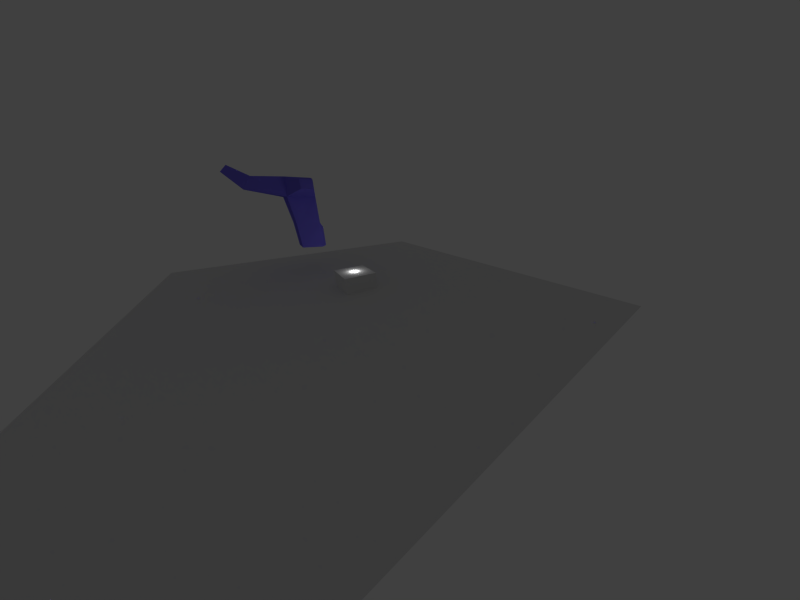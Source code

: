 # Source: scene.blend  (saved by Blender 2.73.0; exported with 4.5.12 LTS)
import bpy
from mathutils import Matrix  # noqa: F401  (used for matrix-valued properties, if any)

bpy.ops.wm.read_factory_settings(use_empty=True)
scene = bpy.context.scene
scene.name = 'Scene'

# ---- collections
col_collection_1 = bpy.data.collections.new('Collection 1'); scene.collection.children.link(col_collection_1)

# ---- materials (node trees are filled in below, after node groups)
mat_objectmaterial = bpy.data.materials.new('ObjectMaterial')
mat_objectmaterial.alpha_threshold = 0.0
mat_objectmaterial.use_transparent_shadow = False
mat_objectmaterial.diffuse_color = (0.1815, 0.1512, 0.8, 1.0)
mat_objectmaterial.specular_color = (0.1052, 1.0, 0.1035)
mat_objectmaterial.roughness = 0.5
mat_planematerial = bpy.data.materials.new('PlaneMaterial')
mat_planematerial.alpha_threshold = 0.0
mat_planematerial.use_transparent_shadow = False
mat_planematerial.roughness = 0.5
mat_planematerial.specular_intensity = 0.6727
mat_cubematerial = bpy.data.materials.new('CubeMaterial')
mat_cubematerial.alpha_threshold = 0.0
mat_cubematerial.use_transparent_shadow = False
mat_cubematerial.roughness = 0.5
mat_cubematerial.line_color = (0.0, 0.0, 0.0, 1.0)

# ---- material node trees

# ---- world
world_world = bpy.data.worlds.new('World'); scene.world = world_world
world_world.color = (0.05088, 0.05088, 0.05088)
world_world.use_sun_shadow = False
world_world.sun_shadow_jitter_overblur = 0.0
world_world.cycles.sampling_method = 'MANUAL'
world_world.cycles.sample_map_resolution = 256

# ---- cameras
cam_camera = bpy.data.cameras.new('Camera')
cam_camera.clip_end = 100.0
cam_camera.lens = 8.716
cam_camera.sensor_width = 34.1
cam_camera.sensor_height = 18.0
cam_camera.ortho_scale = 7.314
cam_camera.lens_unit = 'FOV'
cam_camera.dof.focus_distance = 0.0
cam_camera.dof.aperture_fstop = 128.0

# ---- lights
light_point = bpy.data.lights.new('Point', 'POINT')
light_point.transmission_factor = 0.0
light_point.energy = 100.0
light_point.shadow_buffer_clip_start = 0.5
light_point.shadow_soft_size = 0.1
light_point.shadow_maximum_resolution = 0.006
light_point.use_absolute_resolution = True
light_point.cycles.use_multiple_importance_sampling = False
light_sun = bpy.data.lights.new('Sun', 'SUN')
light_sun.color = (0.5382, 0.5382, 0.5382)
light_sun.transmission_factor = 0.0
light_sun.angle = 0.1993
light_sun.energy = 0.31
light_sun.shadow_buffer_clip_start = 0.5
light_sun.shadow_soft_size = 0.1
light_sun.shadow_cascade_max_distance = 1000.0
light_sun.cycles.use_multiple_importance_sampling = False
light_spot = bpy.data.lights.new('Spot', 'SPOT')
light_spot.transmission_factor = 0.0
light_spot.energy = 100.0
light_spot.shadow_buffer_clip_start = 0.5
light_spot.shadow_soft_size = 0.1
light_spot.shadow_maximum_resolution = 0.006
light_spot.use_absolute_resolution = True
light_spot.spot_size = 0.8552
light_spot.cycles.use_multiple_importance_sampling = False
light_lamp = bpy.data.lights.new('Lamp', 'POINT')
light_lamp.color = (1.0, 0.0009205, 0.005192)
light_lamp.transmission_factor = 0.0
light_lamp.cutoff_distance = 30.0
light_lamp.energy = 100.0
light_lamp.shadow_buffer_clip_start = 1.001
light_lamp.shadow_soft_size = 0.1
light_lamp.shadow_maximum_resolution = 0.006
light_lamp.use_absolute_resolution = True
light_lamp.cycles.use_multiple_importance_sampling = False

# ---- meshes
me_object = bpy.data.meshes.new('Object')
me_object.from_pydata([(-0.6667, -0.6667, -0.6667), (-0.6667, 0.6667, -0.6667), (0.75, 0.75, -0.75), (0.75, -0.75, -0.75), (-0.75, -0.75, 0.9572), (-0.75, 0.75, 0.9572), (0.8, 0.8, 0.9658), (0.8, -0.8, 0.9658), (1.0, 0.6667, -0.6667), (1.0, -0.6667, -0.6667), (1.0, 0.6667, 0.6667), (1.0, -0.6667, 0.6667), (-1.001, -0.9932, 2.681), (-1.011, 1.009, 2.674), (0.7537, 1.011, 2.657), (0.7411, -0.9918, 2.665), (-0.9036, -0.9918, 3.801), (-0.9163, 1.011, 3.81), (0.6922, 1.014, 3.789), (0.6763, -0.9897, 3.779), (-0.3719, -2.598, 3.078), (0.3719, -2.598, 3.078), (-0.3719, -2.598, 3.575), (0.3719, -2.598, 3.575), (-0.4353, 2.759, 3.035), (0.4353, 2.759, 3.035), (-0.4353, 2.759, 3.617), (0.4353, 2.759, 3.617), (-3.23, -0.6767, 3.111), (-3.23, 0.6767, 3.111), (-2.695, -0.6767, 3.786), (-2.695, 0.6767, 3.786), (-4.064, -0.3735, 3.968), (-4.064, 0.3735, 3.968), (-3.701, -0.3735, 4.312), (-3.701, 0.3735, 4.312)], [], [(4, 5, 1, 0), (5, 6, 2, 1), (3, 2, 8, 9), (7, 4, 0, 3), (0, 1, 2, 3), (4, 7, 15, 12), (10, 11, 9, 8), (7, 3, 9, 11), (6, 7, 11, 10), (2, 6, 10, 8), (15, 19, 23, 21), (7, 6, 14, 15), (6, 5, 13, 14), (5, 4, 12, 13), (19, 18, 17, 16), (15, 14, 18, 19), (13, 17, 26, 24), (17, 13, 29, 31), (20, 21, 23, 22), (16, 12, 20, 22), (19, 16, 22, 23), (12, 15, 21, 20), (25, 24, 26, 27), (18, 14, 25, 27), (17, 18, 27, 26), (14, 13, 24, 25), (31, 29, 33, 35), (12, 16, 30, 28), (16, 17, 31, 30), (13, 12, 28, 29), (33, 32, 34, 35), (28, 30, 34, 32), (30, 31, 35, 34), (29, 28, 32, 33)])
me_object.materials.append(mat_objectmaterial)
me_object.use_remesh_preserve_volume = False
me_object.use_remesh_preserve_attributes = False
me_object.use_mirror_vertex_groups = False
me_object.update()
me_plane_001 = bpy.data.meshes.new('Plane.001')
me_plane_001.from_pydata([(-11.08, -11.08, 0.0), (11.08, -11.08, 0.0), (-11.08, 11.08, 0.0), (11.08, 11.08, 0.0)], [], [(0, 1, 3, 2)])
me_plane_001.materials.append(mat_planematerial)
me_plane_001.use_remesh_preserve_volume = False
me_plane_001.use_remesh_preserve_attributes = False
me_plane_001.use_mirror_vertex_groups = False
me_plane_001.update()
me_cube = bpy.data.meshes.new('Cube')
me_cube.from_pydata([(1.0, 1.0, -1.0), (1.0, -1.0, -1.0), (-1.0, -1.0, -1.0), (-1.0, 1.0, -1.0), (1.0, 1.0, 1.0), (1.0, -1.0, 1.0), (-1.0, -1.0, 1.0), (-1.0, 1.0, 1.0)], [], [(0, 1, 2, 3), (4, 7, 6, 5), (0, 4, 5, 1), (1, 5, 6, 2), (2, 6, 7, 3), (4, 0, 3, 7)])
_uv = me_cube.uv_layers.new(name='UVMap')
_uv.uv.foreach_set('vector', [1.987e-08, 0.6667, 0.3333, 0.6667, 0.3333, 1.0, 0.0, 1.0, 0.6667, 0.3333, 0.6667, 0.6667, 0.3333, 0.6667, 0.3333, 0.3333, 0.6667, 0.3333, 0.3333, 0.3333, 0.3333, 0.0, 0.6667, 1.987e-08, 2.98e-08, 0.3333, 0.0, 1.291e-07, 0.3333, 0.0, 0.3333, 0.3333, 1.0, 0.3333, 0.6667, 0.3333, 0.6667, 8.941e-08, 1.0, 0.0, 0.0, 0.3333, 0.3333, 0.3333, 0.3333, 0.6667, 2.98e-08, 0.6667])
me_cube.materials.append(mat_cubematerial)
me_cube.use_remesh_preserve_volume = False
me_cube.use_remesh_preserve_attributes = False
me_cube.use_mirror_vertex_groups = False
me_cube.update()
arm_armature = bpy.data.armatures.new('Armature')  # bones are not reproduced

# ---- objects
ob_point = bpy.data.objects.new('Point', light_point)
ob_sun = bpy.data.objects.new('Sun', light_sun)
ob_armature = bpy.data.objects.new('Armature', arm_armature)
ob_object = bpy.data.objects.new('Object', me_object)
ob_spot = bpy.data.objects.new('Spot', light_spot)
ob_plane = bpy.data.objects.new('Plane', me_plane_001)
ob_cube = bpy.data.objects.new('Cube', me_cube)
ob_camera = bpy.data.objects.new('Camera', cam_camera)
ob_lamp = bpy.data.objects.new('Lamp', light_lamp)

# ---- transforms, parenting, visibility, modifiers, constraints
ob_point.location = (0.0, 0.0, 0.9886)
ob_point.lineart.crease_threshold = 0.0
ob_sun.location = (0.0, 0.0, 21.71)
ob_sun.hide_render = True
ob_sun.lineart.crease_threshold = 0.0
ob_armature.location = (-1.328, 5.288, 1.747)
ob_armature.scale = (1.773, 1.773, 1.773)
ob_armature.lineart.crease_threshold = 0.0
ob_object.parent = ob_armature
ob_object.matrix_parent_inverse = Matrix(((0.5639, 0.0, 0.0, 0.0), (0.0, 0.5639, 0.0, 0.0), (0.0, 0.0, 0.5639, -0.4927), (0.0, 0.0, 0.0, 1.0)))
ob_object.location = (0.0, 0.0, 1.752)
ob_object.lineart.crease_threshold = 0.0
_vg = ob_object.vertex_groups.new(name='Bone')
for _i, _w in zip([0, 1, 2, 3, 4, 5, 6, 7, 8, 9, 10, 11], [0.8401, 0.8532, 0.8432, 0.8401, 0.08706, 0.08839, 0.06879, 0.06503, 0.795, 0.795, 0.2029, 0.2029]): _vg.add([_i], _w, 'REPLACE')
_vg = ob_object.vertex_groups.new(name='Bone.001')
for _i, _w in zip([0, 1, 2, 3, 4, 5, 6, 7, 8, 9, 10, 11, 12, 13, 14, 15], [0.1377, 0.1261, 0.1303, 0.1341, 0.7897, 0.7874, 0.7642, 0.7783, 0.205, 0.205, 0.7971, 0.7971, 0.06444, 0.06123, 0.07138, 0.08299]): _vg.add([_i], _w, 'REPLACE')
_vg = ob_object.vertex_groups.new(name='Bone.002')
_vg = ob_object.vertex_groups.new(name='Bone.003')
for _i, _w in zip([6, 13, 14, 15, 17, 18, 19, 24, 25, 26, 27], [0.1296, 0.08248, 0.8114, 0.05772, 0.103, 0.8495, 0.07296, 0.951, 0.9836, 0.9517, 0.9861]): _vg.add([_i], _w, 'REPLACE')
_vg = ob_object.vertex_groups.new(name='Bone.004')
for _i, _w in zip([7, 12, 14, 15, 16, 17, 18, 19, 20, 21, 22, 23, 30], [0.1205, 0.132, 0.04886, 0.7942, 0.7747, 0.05422, 0.06798, 0.8844, 0.9658, 0.9892, 0.9877, 0.9932, 0.06682]): _vg.add([_i], _w, 'REPLACE')
_vg = ob_object.vertex_groups.new(name='Bone.005')
for _i, _w in zip([4, 5, 12, 13, 14, 15, 16, 17, 18, 19, 20, 24, 26, 28, 29, 30, 31, 34, 35], [0.09197, 0.09587, 0.7658, 0.8046, 0.05938, 0.05639, 0.1895, 0.8349, 0.07153, 0.006086, 0.009107, 0.03537, 0.0381, 0.1548, 0.1689, 0.7656, 0.7386, 0.0565, 0.04444]): _vg.add([_i], _w, 'REPLACE')
_vg = ob_object.vertex_groups.new(name='Bone.006')
for _i, _w in zip([13, 28, 29, 30, 31, 32, 33, 34, 35], [0.008278, 0.8268, 0.8229, 0.1611, 0.2277, 0.9794, 0.9773, 0.9383, 0.9503]): _vg.add([_i], _w, 'REPLACE')
_m = ob_object.modifiers.new('Armature', 'ARMATURE')
_m.object = ob_armature
ob_spot.location = (-3.323, -1.575, 10.02)
ob_spot.rotation_euler = (-0.0006574, -6.188e-06, 0.0004864)
ob_spot.hide_render = True
ob_spot.lineart.crease_threshold = 0.0
ob_plane.location = (0.0, 0.0, 0.0)
ob_plane.lineart.crease_threshold = 0.0
ob_cube.location = (0.0001361, -0.03079, 0.002449)
ob_cube.scale = (1.0, 1.0, 1.0)
ob_cube.lock_rotations_4d = False
ob_cube.empty_display_type = 'ARROWS'
ob_cube.lineart.crease_threshold = 0.0
ob_camera.location = (-4.41, -12.0, 5.134)
ob_camera.rotation_euler = (1.109, 0.01082, -0.5846)
ob_camera.lock_rotations_4d = False
ob_camera.empty_display_type = 'ARROWS'
ob_camera.color = (0.0, 0.0, 0.0, 0.0)
ob_camera.display_type = 'WIRE'
ob_camera.lineart.crease_threshold = 0.0
ob_lamp.location = (4.076, 1.005, 0.8643)
ob_lamp.rotation_euler = (0.6503, 0.05522, 1.866)
ob_lamp.lock_rotations_4d = False
ob_lamp.empty_display_type = 'ARROWS'
ob_lamp.color = (0.0, 0.0, 0.0, 0.0)
ob_lamp.hide_render = True
ob_lamp.lineart.crease_threshold = 0.0

# ---- collection membership
col_collection_1.objects.link(ob_point)
col_collection_1.objects.link(ob_sun)
col_collection_1.objects.link(ob_armature)
col_collection_1.objects.link(ob_object)
col_collection_1.objects.link(ob_spot)
col_collection_1.objects.link(ob_plane)
col_collection_1.objects.link(ob_cube)
col_collection_1.objects.link(ob_camera)
col_collection_1.objects.link(ob_lamp)

# ---- scene / render settings (as saved in the file)
scene.camera = ob_camera
scene.frame_start = 1; scene.frame_end = 80; scene.frame_set(79)
scene.render.engine = 'BLENDER_EEVEE_NEXT'
scene.render.resolution_x = 1024
scene.render.resolution_y = 768
scene.render.resolution_percentage = 50
scene.render.dither_intensity = 0.0
scene.cycles.use_denoising = False
scene.cycles.samples = 10
scene.cycles.sampling_pattern = 'TABULATED_SOBOL'
scene.cycles.light_sampling_threshold = 0.0
scene.cycles.use_adaptive_sampling = False
scene.cycles.use_light_tree = False
scene.cycles.blur_glossy = 0.0
scene.cycles.pixel_filter_type = 'GAUSSIAN'
scene.cycles.sample_clamp_indirect = 0.0
scene.view_settings.view_transform = 'Standard'
bpy.context.view_layer.update()
